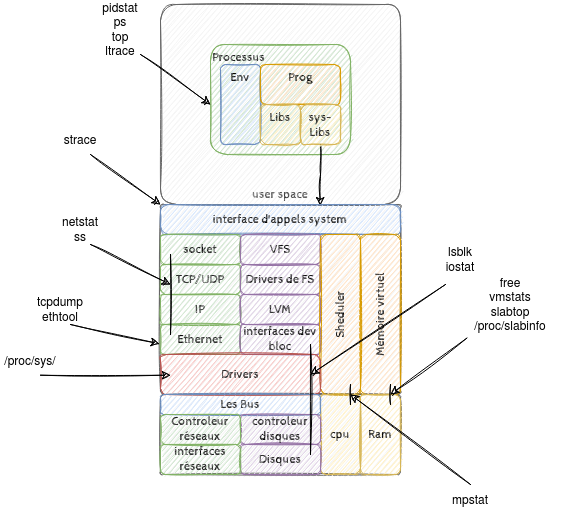

The diagram above was exported from draw.io. Its source (the exported page's mxGraphModel, read from the mxfile embedded in the PNG):
<mxGraphModel dx="868" dy="474" grid="1" gridSize="10" guides="1" tooltips="1" connect="1" arrows="1" fold="1" page="1" pageScale="1" pageWidth="850" pageHeight="1100" math="0" shadow="0">
  <root>
    <mxCell id="0" />
    <mxCell id="1" parent="0" />
    <mxCell id="f4gSjyxCJ38Q2i2yUejR-2" value="user space" style="rounded=1;whiteSpace=wrap;html=1;arcSize=8;sketch=1;fontFamily=Cabin Sketch;fontSource=https%3A%2F%2Ffonts.googleapis.com%2Fcss%3Ffamily%3DCabin%2BSketch;fillColor=#f5f5f5;fontColor=#333333;strokeColor=#666666;verticalAlign=bottom;" parent="1" vertex="1">
      <mxGeometry x="360" y="40" width="240" height="200" as="geometry" />
    </mxCell>
    <mxCell id="f4gSjyxCJ38Q2i2yUejR-3" value="" style="rounded=1;whiteSpace=wrap;html=1;sketch=1;fontFamily=Cabin Sketch;fontSource=https%3A%2F%2Ffonts.googleapis.com%2Fcss%3Ffamily%3DCabin%2BSketch;fillColor=#f5f5f5;strokeColor=#666666;verticalAlign=bottom;arcSize=2;fontColor=#333333;" parent="1" vertex="1">
      <mxGeometry x="360" y="240" width="240" height="190" as="geometry" />
    </mxCell>
    <mxCell id="f4gSjyxCJ38Q2i2yUejR-4" value="" style="rounded=1;whiteSpace=wrap;html=1;sketch=1;fontFamily=Cabin Sketch;fontSource=https%3A%2F%2Ffonts.googleapis.com%2Fcss%3Ffamily%3DCabin%2BSketch;fillColor=#f5f5f5;strokeColor=#666666;verticalAlign=bottom;fontColor=#333333;arcSize=4;" parent="1" vertex="1">
      <mxGeometry x="360" y="430" width="240" height="80" as="geometry" />
    </mxCell>
    <mxCell id="f4gSjyxCJ38Q2i2yUejR-5" value="Processus" style="rounded=1;whiteSpace=wrap;html=1;sketch=1;fontFamily=Cabin Sketch;fontSource=https%3A%2F%2Ffonts.googleapis.com%2Fcss%3Ffamily%3DCabin%2BSketch;fillColor=#d5e8d4;strokeColor=#82b366;verticalAlign=top;align=left;" parent="1" vertex="1">
      <mxGeometry x="410" y="80" width="140" height="110" as="geometry" />
    </mxCell>
    <mxCell id="f4gSjyxCJ38Q2i2yUejR-6" value="Env" style="rounded=1;whiteSpace=wrap;html=1;sketch=1;fontFamily=Cabin Sketch;fontSource=https%3A%2F%2Ffonts.googleapis.com%2Fcss%3Ffamily%3DCabin%2BSketch;fillColor=#dae8fc;strokeColor=#6c8ebf;verticalAlign=top;" parent="1" vertex="1">
      <mxGeometry x="420" y="100" width="40" height="80" as="geometry" />
    </mxCell>
    <mxCell id="f4gSjyxCJ38Q2i2yUejR-7" value="Prog" style="rounded=1;whiteSpace=wrap;html=1;sketch=1;fontFamily=Cabin Sketch;fontSource=https%3A%2F%2Ffonts.googleapis.com%2Fcss%3Ffamily%3DCabin%2BSketch;fillColor=#ffe6cc;strokeColor=#d79b00;verticalAlign=top;" parent="1" vertex="1">
      <mxGeometry x="460" y="100" width="80" height="40" as="geometry" />
    </mxCell>
    <mxCell id="f4gSjyxCJ38Q2i2yUejR-8" value="Libs" style="rounded=1;whiteSpace=wrap;html=1;sketch=1;fontFamily=Cabin Sketch;fontSource=https%3A%2F%2Ffonts.googleapis.com%2Fcss%3Ffamily%3DCabin%2BSketch;fillColor=#fff2cc;strokeColor=#d6b656;verticalAlign=top;" parent="1" vertex="1">
      <mxGeometry x="460" y="140" width="40" height="40" as="geometry" />
    </mxCell>
    <mxCell id="f4gSjyxCJ38Q2i2yUejR-10" value="" style="edgeStyle=orthogonalEdgeStyle;rounded=0;orthogonalLoop=1;jettySize=auto;html=1;fontFamily=Cabin Sketch;fontSource=https%3A%2F%2Ffonts.googleapis.com%2Fcss%3Ffamily%3DCabin%2BSketch;sketch=1;exitX=0.5;exitY=1;exitDx=0;exitDy=0;entryX=0.665;entryY=0.043;entryDx=0;entryDy=0;entryPerimeter=0;" parent="1" source="f4gSjyxCJ38Q2i2yUejR-9" target="f4gSjyxCJ38Q2i2yUejR-13" edge="1">
      <mxGeometry relative="1" as="geometry">
        <mxPoint x="560" y="240" as="targetPoint" />
      </mxGeometry>
    </mxCell>
    <mxCell id="f4gSjyxCJ38Q2i2yUejR-9" value="sys- Libs" style="rounded=1;whiteSpace=wrap;html=1;sketch=1;fontFamily=Cabin Sketch;fontSource=https%3A%2F%2Ffonts.googleapis.com%2Fcss%3Ffamily%3DCabin%2BSketch;fillColor=#fff2cc;strokeColor=#d6b656;verticalAlign=top;" parent="1" vertex="1">
      <mxGeometry x="500" y="140" width="40" height="40" as="geometry" />
    </mxCell>
    <mxCell id="f4gSjyxCJ38Q2i2yUejR-13" value="interface d'appels system" style="rounded=1;whiteSpace=wrap;html=1;sketch=1;fontFamily=Cabin Sketch;fontSource=https%3A%2F%2Ffonts.googleapis.com%2Fcss%3Ffamily%3DCabin%2BSketch;fillColor=#dae8fc;strokeColor=#6c8ebf;arcSize=27;" parent="1" vertex="1">
      <mxGeometry x="360" y="240" width="240" height="30" as="geometry" />
    </mxCell>
    <mxCell id="f4gSjyxCJ38Q2i2yUejR-14" value="socket" style="rounded=1;whiteSpace=wrap;html=1;sketch=1;fontFamily=Cabin Sketch;fontSource=https%3A%2F%2Ffonts.googleapis.com%2Fcss%3Ffamily%3DCabin%2BSketch;fillColor=#d5e8d4;strokeColor=#82b366;" parent="1" vertex="1">
      <mxGeometry x="360" y="270" width="80" height="30" as="geometry" />
    </mxCell>
    <mxCell id="f4gSjyxCJ38Q2i2yUejR-15" value="TCP/UDP" style="rounded=1;whiteSpace=wrap;html=1;sketch=1;fontFamily=Cabin Sketch;fontSource=https%3A%2F%2Ffonts.googleapis.com%2Fcss%3Ffamily%3DCabin%2BSketch;fillColor=#d5e8d4;strokeColor=#82b366;" parent="1" vertex="1">
      <mxGeometry x="360" y="300" width="80" height="30" as="geometry" />
    </mxCell>
    <mxCell id="f4gSjyxCJ38Q2i2yUejR-16" value="IP" style="rounded=1;whiteSpace=wrap;html=1;sketch=1;fontFamily=Cabin Sketch;fontSource=https%3A%2F%2Ffonts.googleapis.com%2Fcss%3Ffamily%3DCabin%2BSketch;fillColor=#d5e8d4;strokeColor=#82b366;" parent="1" vertex="1">
      <mxGeometry x="360" y="330" width="80" height="30" as="geometry" />
    </mxCell>
    <mxCell id="f4gSjyxCJ38Q2i2yUejR-17" value="Ethernet" style="rounded=1;whiteSpace=wrap;html=1;sketch=1;fontFamily=Cabin Sketch;fontSource=https%3A%2F%2Ffonts.googleapis.com%2Fcss%3Ffamily%3DCabin%2BSketch;fillColor=#d5e8d4;strokeColor=#82b366;" parent="1" vertex="1">
      <mxGeometry x="360" y="360" width="80" height="30" as="geometry" />
    </mxCell>
    <mxCell id="f4gSjyxCJ38Q2i2yUejR-18" value="VFS" style="rounded=1;whiteSpace=wrap;html=1;sketch=1;fontFamily=Cabin Sketch;fontSource=https%3A%2F%2Ffonts.googleapis.com%2Fcss%3Ffamily%3DCabin%2BSketch;fillColor=#e1d5e7;strokeColor=#9673a6;" parent="1" vertex="1">
      <mxGeometry x="440" y="270" width="80" height="30" as="geometry" />
    </mxCell>
    <mxCell id="f4gSjyxCJ38Q2i2yUejR-19" value="Drivers de FS" style="rounded=1;whiteSpace=wrap;html=1;sketch=1;fontFamily=Cabin Sketch;fontSource=https%3A%2F%2Ffonts.googleapis.com%2Fcss%3Ffamily%3DCabin%2BSketch;fillColor=#e1d5e7;strokeColor=#9673a6;" parent="1" vertex="1">
      <mxGeometry x="440" y="300" width="80" height="30" as="geometry" />
    </mxCell>
    <mxCell id="f4gSjyxCJ38Q2i2yUejR-20" value="LVM" style="rounded=1;whiteSpace=wrap;html=1;sketch=1;fontFamily=Cabin Sketch;fontSource=https%3A%2F%2Ffonts.googleapis.com%2Fcss%3Ffamily%3DCabin%2BSketch;fillColor=#e1d5e7;strokeColor=#9673a6;" parent="1" vertex="1">
      <mxGeometry x="440" y="330" width="80" height="30" as="geometry" />
    </mxCell>
    <mxCell id="f4gSjyxCJ38Q2i2yUejR-21" value="interfaces dev bloc" style="rounded=1;whiteSpace=wrap;html=1;sketch=1;fontFamily=Cabin Sketch;fontSource=https%3A%2F%2Ffonts.googleapis.com%2Fcss%3Ffamily%3DCabin%2BSketch;fillColor=#e1d5e7;strokeColor=#9673a6;" parent="1" vertex="1">
      <mxGeometry x="440" y="360" width="80" height="30" as="geometry" />
    </mxCell>
    <mxCell id="f4gSjyxCJ38Q2i2yUejR-22" value="Mémoire virtuel" style="rounded=1;whiteSpace=wrap;html=1;sketch=1;fontFamily=Cabin Sketch;fontSource=https%3A%2F%2Ffonts.googleapis.com%2Fcss%3Ffamily%3DCabin%2BSketch;fillColor=#ffe6cc;strokeColor=#d79b00;horizontal=0;" parent="1" vertex="1">
      <mxGeometry x="560" y="270" width="40" height="160" as="geometry" />
    </mxCell>
    <mxCell id="f4gSjyxCJ38Q2i2yUejR-23" value="Sheduler" style="rounded=1;whiteSpace=wrap;html=1;sketch=1;fontFamily=Cabin Sketch;fontSource=https%3A%2F%2Ffonts.googleapis.com%2Fcss%3Ffamily%3DCabin%2BSketch;fillColor=#ffe6cc;strokeColor=#d79b00;horizontal=0;" parent="1" vertex="1">
      <mxGeometry x="520" y="270" width="40" height="160" as="geometry" />
    </mxCell>
    <mxCell id="f4gSjyxCJ38Q2i2yUejR-24" value="Drivers" style="rounded=1;whiteSpace=wrap;html=1;sketch=1;fontFamily=Cabin Sketch;fontSource=https%3A%2F%2Ffonts.googleapis.com%2Fcss%3Ffamily%3DCabin%2BSketch;fillColor=#f8cecc;strokeColor=#b85450;" parent="1" vertex="1">
      <mxGeometry x="360" y="390" width="160" height="40" as="geometry" />
    </mxCell>
    <mxCell id="f4gSjyxCJ38Q2i2yUejR-25" value="cpu" style="rounded=1;whiteSpace=wrap;html=1;sketch=1;fontFamily=Cabin Sketch;fontSource=https%3A%2F%2Ffonts.googleapis.com%2Fcss%3Ffamily%3DCabin%2BSketch;fillColor=#fff2cc;strokeColor=#d6b656;" parent="1" vertex="1">
      <mxGeometry x="520" y="430" width="40" height="80" as="geometry" />
    </mxCell>
    <mxCell id="f4gSjyxCJ38Q2i2yUejR-26" value="Ram" style="rounded=1;whiteSpace=wrap;html=1;sketch=1;fontFamily=Cabin Sketch;fontSource=https%3A%2F%2Ffonts.googleapis.com%2Fcss%3Ffamily%3DCabin%2BSketch;fillColor=#fff2cc;strokeColor=#d6b656;" parent="1" vertex="1">
      <mxGeometry x="560" y="430" width="40" height="80" as="geometry" />
    </mxCell>
    <mxCell id="f4gSjyxCJ38Q2i2yUejR-27" value="Les Bus" style="rounded=1;whiteSpace=wrap;html=1;sketch=1;fontFamily=Cabin Sketch;fontSource=https%3A%2F%2Ffonts.googleapis.com%2Fcss%3Ffamily%3DCabin%2BSketch;fillColor=#dae8fc;strokeColor=#6c8ebf;" parent="1" vertex="1">
      <mxGeometry x="360" y="430" width="160" height="20" as="geometry" />
    </mxCell>
    <mxCell id="f4gSjyxCJ38Q2i2yUejR-28" value="controleur disques" style="rounded=1;whiteSpace=wrap;html=1;sketch=1;fontFamily=Cabin Sketch;fontSource=https%3A%2F%2Ffonts.googleapis.com%2Fcss%3Ffamily%3DCabin%2BSketch;fillColor=#e1d5e7;strokeColor=#9673a6;" parent="1" vertex="1">
      <mxGeometry x="440" y="450" width="80" height="30" as="geometry" />
    </mxCell>
    <mxCell id="f4gSjyxCJ38Q2i2yUejR-29" value="Controleur réseaux" style="rounded=1;whiteSpace=wrap;html=1;sketch=1;fontFamily=Cabin Sketch;fontSource=https%3A%2F%2Ffonts.googleapis.com%2Fcss%3Ffamily%3DCabin%2BSketch;fillColor=#d5e8d4;strokeColor=#82b366;" parent="1" vertex="1">
      <mxGeometry x="360" y="450" width="80" height="30" as="geometry" />
    </mxCell>
    <mxCell id="f4gSjyxCJ38Q2i2yUejR-34" value="Disques" style="rounded=1;whiteSpace=wrap;html=1;sketch=1;fontFamily=Cabin Sketch;fontSource=https%3A%2F%2Ffonts.googleapis.com%2Fcss%3Ffamily%3DCabin%2BSketch;fillColor=#e1d5e7;strokeColor=#9673a6;" parent="1" vertex="1">
      <mxGeometry x="440" y="480" width="80" height="30" as="geometry" />
    </mxCell>
    <mxCell id="f4gSjyxCJ38Q2i2yUejR-35" value="interfaces réseaux" style="rounded=1;whiteSpace=wrap;html=1;sketch=1;fontFamily=Cabin Sketch;fontSource=https%3A%2F%2Ffonts.googleapis.com%2Fcss%3Ffamily%3DCabin%2BSketch;fillColor=#d5e8d4;strokeColor=#82b366;" parent="1" vertex="1">
      <mxGeometry x="360" y="480" width="80" height="30" as="geometry" />
    </mxCell>
    <mxCell id="368Q6vte6oqDi0C4JcCz-1" value="" style="endArrow=classic;html=1;rounded=0;sketch=1;" parent="1" edge="1">
      <mxGeometry width="50" height="50" relative="1" as="geometry">
        <mxPoint x="290" y="280" as="sourcePoint" />
        <mxPoint x="370" y="320" as="targetPoint" />
      </mxGeometry>
    </mxCell>
    <mxCell id="368Q6vte6oqDi0C4JcCz-2" value="" style="endArrow=none;html=1;rounded=0;sketch=1;exitX=0.125;exitY=0.333;exitDx=0;exitDy=0;exitPerimeter=0;entryX=0.125;entryY=0.667;entryDx=0;entryDy=0;entryPerimeter=0;" parent="1" source="f4gSjyxCJ38Q2i2yUejR-17" target="f4gSjyxCJ38Q2i2yUejR-14" edge="1">
      <mxGeometry width="50" height="50" relative="1" as="geometry">
        <mxPoint x="359.31" y="380" as="sourcePoint" />
        <mxPoint x="359.31" y="270" as="targetPoint" />
      </mxGeometry>
    </mxCell>
    <mxCell id="368Q6vte6oqDi0C4JcCz-3" value="netstat&lt;br&gt;ss&lt;span style=&quot;white-space: pre&quot;&gt;&lt;/span&gt;" style="text;html=1;strokeColor=none;fillColor=none;align=center;verticalAlign=middle;whiteSpace=wrap;rounded=0;" parent="1" vertex="1">
      <mxGeometry x="250" y="250" width="60" height="30" as="geometry" />
    </mxCell>
    <mxCell id="368Q6vte6oqDi0C4JcCz-4" value="" style="endArrow=classic;html=1;rounded=0;sketch=1;entryX=-0.014;entryY=0.643;entryDx=0;entryDy=0;entryPerimeter=0;" parent="1" target="f4gSjyxCJ38Q2i2yUejR-17" edge="1">
      <mxGeometry width="50" height="50" relative="1" as="geometry">
        <mxPoint x="270" y="360" as="sourcePoint" />
        <mxPoint x="360" y="380" as="targetPoint" />
      </mxGeometry>
    </mxCell>
    <mxCell id="368Q6vte6oqDi0C4JcCz-5" value="tcpdump&lt;br&gt;ethtool" style="text;html=1;strokeColor=none;fillColor=none;align=center;verticalAlign=middle;whiteSpace=wrap;rounded=0;" parent="1" vertex="1">
      <mxGeometry x="230" y="330" width="60" height="30" as="geometry" />
    </mxCell>
    <mxCell id="368Q6vte6oqDi0C4JcCz-6" value="mpstat" style="text;html=1;strokeColor=none;fillColor=none;align=center;verticalAlign=middle;whiteSpace=wrap;rounded=0;" parent="1" vertex="1">
      <mxGeometry x="640" y="520" width="60" height="30" as="geometry" />
    </mxCell>
    <mxCell id="368Q6vte6oqDi0C4JcCz-7" value="" style="endArrow=classic;html=1;rounded=0;sketch=1;entryX=0.75;entryY=1;entryDx=0;entryDy=0;exitX=0.5;exitY=0;exitDx=0;exitDy=0;" parent="1" source="368Q6vte6oqDi0C4JcCz-6" target="f4gSjyxCJ38Q2i2yUejR-23" edge="1">
      <mxGeometry width="50" height="50" relative="1" as="geometry">
        <mxPoint x="630" y="460" as="sourcePoint" />
        <mxPoint x="560" y="420.0000000000001" as="targetPoint" />
      </mxGeometry>
    </mxCell>
    <mxCell id="368Q6vte6oqDi0C4JcCz-8" value="strace" style="text;html=1;strokeColor=none;fillColor=none;align=center;verticalAlign=middle;whiteSpace=wrap;rounded=0;" parent="1" vertex="1">
      <mxGeometry x="250" y="160" width="60" height="30" as="geometry" />
    </mxCell>
    <mxCell id="368Q6vte6oqDi0C4JcCz-9" value="" style="endArrow=classic;html=1;rounded=0;sketch=1;" parent="1" edge="1">
      <mxGeometry width="50" height="50" relative="1" as="geometry">
        <mxPoint x="290" y="190" as="sourcePoint" />
        <mxPoint x="360" y="240" as="targetPoint" />
      </mxGeometry>
    </mxCell>
    <mxCell id="368Q6vte6oqDi0C4JcCz-11" value="pidstat&lt;br&gt;ps&lt;br&gt;top&lt;br&gt;ltrace" style="text;html=1;strokeColor=none;fillColor=none;align=center;verticalAlign=middle;whiteSpace=wrap;rounded=0;" parent="1" vertex="1">
      <mxGeometry x="290" y="40" width="60" height="50" as="geometry" />
    </mxCell>
    <mxCell id="368Q6vte6oqDi0C4JcCz-12" value="" style="endArrow=classic;html=1;rounded=0;sketch=1;" parent="1" edge="1">
      <mxGeometry width="50" height="50" relative="1" as="geometry">
        <mxPoint x="340" y="90" as="sourcePoint" />
        <mxPoint x="410" y="140" as="targetPoint" />
      </mxGeometry>
    </mxCell>
    <mxCell id="368Q6vte6oqDi0C4JcCz-13" value="" style="endArrow=none;html=1;rounded=0;sketch=1;exitX=0.75;exitY=0.125;exitDx=0;exitDy=0;exitPerimeter=0;entryX=0.75;entryY=0.938;entryDx=0;entryDy=0;entryPerimeter=0;" parent="1" source="f4gSjyxCJ38Q2i2yUejR-25" target="f4gSjyxCJ38Q2i2yUejR-23" edge="1">
      <mxGeometry width="50" height="50" relative="1" as="geometry">
        <mxPoint x="480" y="460" as="sourcePoint" />
        <mxPoint x="530" y="410" as="targetPoint" />
      </mxGeometry>
    </mxCell>
    <mxCell id="368Q6vte6oqDi0C4JcCz-14" value="" style="endArrow=classic;html=1;rounded=0;sketch=1;entryX=0.063;entryY=0.518;entryDx=0;entryDy=0;entryPerimeter=0;" parent="1" target="f4gSjyxCJ38Q2i2yUejR-24" edge="1">
      <mxGeometry width="50" height="50" relative="1" as="geometry">
        <mxPoint x="240" y="410.71" as="sourcePoint" />
        <mxPoint x="328.88" y="429.99999999999994" as="targetPoint" />
      </mxGeometry>
    </mxCell>
    <mxCell id="368Q6vte6oqDi0C4JcCz-15" value="/proc/sys/" style="text;html=1;strokeColor=none;fillColor=none;align=center;verticalAlign=middle;whiteSpace=wrap;rounded=0;" parent="1" vertex="1">
      <mxGeometry x="200" y="380.71" width="60" height="30" as="geometry" />
    </mxCell>
    <mxCell id="368Q6vte6oqDi0C4JcCz-16" value="free&lt;br&gt;vmstats&lt;br&gt;&lt;div&gt;slabtop&lt;/div&gt;/proc/slabinfo" style="text;html=1;strokeColor=none;fillColor=none;align=center;verticalAlign=middle;whiteSpace=wrap;rounded=0;" parent="1" vertex="1">
      <mxGeometry x="660" y="310" width="100" height="60" as="geometry" />
    </mxCell>
    <mxCell id="368Q6vte6oqDi0C4JcCz-17" value="" style="endArrow=classic;html=1;rounded=0;sketch=1;entryX=0.75;entryY=1;entryDx=0;entryDy=0;exitX=0.064;exitY=1.06;exitDx=0;exitDy=0;exitPerimeter=0;" parent="1" source="368Q6vte6oqDi0C4JcCz-16" edge="1">
      <mxGeometry width="50" height="50" relative="1" as="geometry">
        <mxPoint x="670" y="459.92" as="sourcePoint" />
        <mxPoint x="590" y="429.92" as="targetPoint" />
      </mxGeometry>
    </mxCell>
    <mxCell id="368Q6vte6oqDi0C4JcCz-18" value="" style="endArrow=none;html=1;rounded=0;sketch=1;exitX=0.75;exitY=0.125;exitDx=0;exitDy=0;exitPerimeter=0;entryX=0.75;entryY=0.938;entryDx=0;entryDy=0;entryPerimeter=0;" parent="1" edge="1">
      <mxGeometry width="50" height="50" relative="1" as="geometry">
        <mxPoint x="590" y="439.92" as="sourcePoint" />
        <mxPoint x="590" y="419.99999999999994" as="targetPoint" />
      </mxGeometry>
    </mxCell>
    <mxCell id="368Q6vte6oqDi0C4JcCz-19" value="" style="endArrow=classic;html=1;rounded=0;sketch=1;exitX=0.25;exitY=1;exitDx=0;exitDy=0;" parent="1" source="368Q6vte6oqDi0C4JcCz-21" edge="1">
      <mxGeometry width="50" height="50" relative="1" as="geometry">
        <mxPoint x="430" y="370" as="sourcePoint" />
        <mxPoint x="510" y="410" as="targetPoint" />
      </mxGeometry>
    </mxCell>
    <mxCell id="368Q6vte6oqDi0C4JcCz-20" value="" style="endArrow=none;html=1;rounded=0;sketch=1;exitX=0.875;exitY=0.333;exitDx=0;exitDy=0;exitPerimeter=0;entryX=0.125;entryY=0.667;entryDx=0;entryDy=0;entryPerimeter=0;" parent="1" source="f4gSjyxCJ38Q2i2yUejR-34" edge="1">
      <mxGeometry width="50" height="50" relative="1" as="geometry">
        <mxPoint x="510" y="459.99" as="sourcePoint" />
        <mxPoint x="510" y="380.01" as="targetPoint" />
      </mxGeometry>
    </mxCell>
    <mxCell id="368Q6vte6oqDi0C4JcCz-21" value="lsblk&lt;br&gt;iostat" style="text;html=1;strokeColor=none;fillColor=none;align=center;verticalAlign=middle;whiteSpace=wrap;rounded=0;" parent="1" vertex="1">
      <mxGeometry x="630" y="270" width="60" height="50" as="geometry" />
    </mxCell>
  </root>
</mxGraphModel>